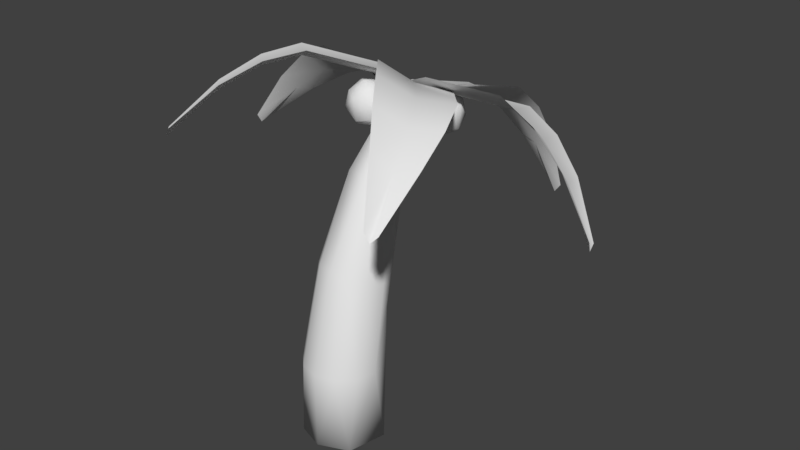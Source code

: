 # Source: Palm_LOD1.blend  (saved by Blender 2.78.0; exported with 4.5.12 LTS)
import bpy
from mathutils import Matrix  # noqa: F401  (used for matrix-valued properties, if any)

bpy.ops.wm.read_factory_settings(use_empty=True)
scene = bpy.context.scene
scene.name = 'Scene'

# ---- collections
col_collection_1 = bpy.data.collections.new('Collection 1'); scene.collection.children.link(col_collection_1)

# ---- world
world_world = bpy.data.worlds.new('World'); scene.world = world_world
world_world.color = (0.05088, 0.05088, 0.05088)
world_world.use_sun_shadow = False
world_world.sun_shadow_jitter_overblur = 0.0
world_world.cycles.sampling_method = 'MANUAL'

# ---- meshes
me_sphere_004 = bpy.data.meshes.new('Sphere.004')
me_sphere_004.from_pydata([(0.5323, 1.941, 0.1264), (0.1428, 1.933, 3.742), (1.047, 1.691, 3.742), (1.91, 0.6957, 0.1264), (1.606, 1.299, 6.313), (1.95, 0.1254, 3.742), (1.52, -1.119, 0.1264), (1.708, -0.7784, 3.742), (1.047, -1.44, 3.742), (0.1428, -1.682, 0.1264), (0.1428, -1.682, 3.742), (-1.102, -1.252, 0.1264), (-0.7611, -1.44, 3.742), (-1.423, -0.7784, 3.742), (-1.665, 0.1254, 0.1264), (-1.601, 0.2698, 5.298), (-1.156, 1.424, 0.1264), (-1.322, 1.296, 6.328), (-0.7611, 1.691, 3.742), (0.5482, 2.361, 7.363), (1.484, 0.1781, 8.009), (0.9171, -0.3547, 8.203), (0.1428, -0.5498, 8.273), (-0.6315, -0.3547, 8.203), (-1.198, 0.1781, 8.009), (-0.6315, 2.167, 7.288), (-0.1672, 3.386, 10.88), (1.015, 3.089, 11.12), (1.462, 1.694, 10.26), (1.147, 1.848, 11.68), (0.4454, 1.389, 11.99), (-0.6518, 1.614, 11.88), (-0.9789, 2.716, 11.57), (0.1428, 4.91, 13.81), (0.7934, 4.485, 14.06), (0.6509, 3.908, 14.4), (-0.2237, 3.759, 14.49), (-0.5079, 4.485, 14.06), (1.653, 5.23, 14.95), (2.091, 5.64, 14.53), (2.196, 5.755, 13.75), (1.896, 5.379, 13.07), (2.452, 5.028, 14.39), (2.328, 5.061, 13.37), (2.036, 4.504, 14.66), (2.191, 4.349, 13.72), (1.757, 4.638, 13.06), (1.474, 4.077, 14.33), (1.503, 4.197, 13.4), (0.8922, 4.44, 14.51), (0.8294, 4.371, 13.52), (0.6739, 5.053, 14.56), (0.4915, 5.048, 13.95), (0.6705, 5.048, 13.35), (1.297, 5.163, 12.94), (1.299, 4.949, 14.99), (0.8179, 5.722, 14.36), (0.8816, 5.658, 13.42), (1.473, 6.026, 14.35), (1.485, 5.875, 13.37), (-0.6926, 3.557, 15.27), (-0.8098, 2.804, 15.39), (-0.1677, 3.635, 14.96), (-0.1, 3.741, 13.98), (-0.02776, 3.026, 15.11), (0.2214, 3.054, 14.18), (-0.1944, 2.452, 14.97), (-0.08851, 2.376, 13.98), (-0.2637, 3.012, 13.5), (-0.8074, 2.088, 14.79), (-0.7714, 2.21, 13.81), (-1.368, 2.461, 14.95), (-1.486, 2.343, 14.22), (-1.083, 2.613, 13.5), (-1.831, 3.038, 14.36), (-1.278, 3.173, 15.28), (-1.386, 3.652, 14.94), (-1.471, 3.758, 14.16), (-1.307, 3.25, 13.53), (-0.7769, 3.299, 13.39), (-0.7938, 4.05, 14.59), (-0.7642, 3.89, 13.8), (0.6383, 3.075, 15.39), (1.455, 3.647, 14.94), (1.544, 3.765, 14.21), (1.267, 3.384, 13.51), (1.849, 3.061, 14.57), (1.666, 3.053, 13.79), (1.296, 3.04, 15.32), (1.519, 2.354, 14.76), (1.455, 2.459, 13.84), (0.5137, 2.631, 15.27), (0.8447, 2.204, 14.96), (0.8447, 2.064, 14.15), (0.9471, 2.575, 13.49), (0.1451, 2.341, 14.56), (0.2346, 2.459, 13.84), (-0.1348, 3.042, 14.77), (0.0176, 3.046, 13.8), (0.6263, 3.109, 13.37), (0.5506, 3.478, 15.27), (0.1398, 3.76, 14.59), (0.2355, 3.635, 13.82), (0.8447, 3.995, 14.84), (0.8447, 3.902, 13.81), (-0.4106, 5.145, 14.48), (-0.0278, 5.647, 14.04), (0.03287, 5.758, 13.06), (0.3332, 5.035, 13.9), (0.209, 5.068, 12.88), (-0.4156, 5.143, 12.47), (0.03287, 4.351, 13.88), (-0.0278, 4.463, 12.9), (-0.7706, 4.71, 14.41), (-0.6343, 4.201, 14.03), (-0.6276, 4.064, 13.27), (-0.5332, 4.527, 12.58), (-1.327, 4.381, 13.85), (-1.221, 4.445, 12.92), (-1.455, 5.048, 14.05), (-1.631, 5.062, 13.28), (-1.123, 4.941, 12.58), (-1.043, 5.351, 14.35), (-1.322, 5.76, 13.69), (-1.237, 5.665, 12.93), (-0.6343, 5.909, 14.03), (-0.635, 6.044, 13.25), (-0.7051, 5.565, 12.58), (-4.667, 4.517, 15.65), (-1.479, 3.668, 15.51), (-5.931, 5.867, 13.91), (-6.232, 4.715, 14.84), (-7.532, 5.595, 12.73), (-7.739, 4.814, 13.45), (-9.374, 4.938, 10.76), (-9.433, 4.746, 11.15), (-3.969, 7.284, 14.07), (-0.7808, 6.435, 13.99), (-5.63, 7.102, 13.48), (-4.318, 5.859, 14.6), (-1.13, 5.01, 14.53), (-7.324, 6.46, 12.51), (-9.315, 5.213, 10.88), (-0.004393, 3.913, 14.71), (0.2923, 5.089, 14.04), (0.144, 4.459, 14.12), (-0.3716, 9.375, 13.61), (-1.157, 6.273, 14.41), (1.666, 10.2, 12.43), (0.3358, 10.55, 12.48), (2.217, 11.17, 10.76), (1.307, 11.43, 10.9), (2.929, 11.99, 8.212), (2.686, 12.12, 8.494), (2.761, 8.758, 14.28), (1.975, 5.656, 15.09), (3.038, 10.01, 13.06), (1.173, 8.987, 13.6), (0.3875, 5.885, 14.41), (3.17, 11.06, 11.3), (3.215, 12.01, 8.608), (-0.5228, 4.68, 14.55), (0.8082, 4.415, 14.83), (4.517, 6.957, 14.36), (1.258, 6.46, 14.51), (6.317, 5.297, 13.9), (6.098, 6.628, 13.63), (7.782, 4.915, 12.58), (7.631, 5.857, 12.5), (9.384, 4.162, 10.45), (9.341, 4.487, 10.67), (5.024, 4.055, 15.77), (1.765, 3.558, 15.91), (6.535, 4.125, 14.84), (4.771, 5.427, 14.72), (1.512, 4.929, 14.87), (7.932, 4.131, 13.34), (9.427, 3.997, 10.91), (0.05004, 5.235, 14.45), (0.2655, 4.002, 15.25), (0.1577, 4.618, 14.65), (4.416, 2.164, 15.82), (2.343, 4.671, 15.09), (4.002, -0.2773, 15.54), (5.069, 0.5755, 15.38), (4.669, -1.861, 14.5), (5.405, -1.249, 14.5), (5.252, -3.846, 12.66), (5.461, -3.615, 12.9), (1.941, 0.3711, 16.96), (-0.1319, 2.879, 16.41), (2.934, -0.9711, 16.37), (3.178, 1.188, 16.05), (1.106, 3.695, 15.5), (3.933, -2.315, 15.18), (5.043, -3.918, 13.09), (0.6901, 5.059, 14.53), (-0.1004, 4.297, 15.01), (0.7645, 4.678, 14.36), (-1.867, 0.6154, 16.98), (0.3967, 2.832, 16.06), (-4.106, 0.1801, 15.98), (-3.122, -0.5687, 16.58), (-5.155, -1.278, 15.08), (-4.489, -1.741, 15.59), (-6.319, -3.128, 13.38), (-6.158, -3.137, 13.74), (-4.238, 2.747, 16.29), (-1.975, 4.964, 15.36), (-5.168, 1.271, 15.98), (-3.013, 1.511, 16.33), (-0.7499, 3.727, 15.41), (-5.899, -0.4734, 15.18), (-6.559, -2.777, 13.62), (0.6457, 4.226, 14.99), (-0.3624, 4.663, 14.59), (0.1417, 4.464, 14.52)], [], [(1, 19, 2), (4, 28, 5), (18, 17, 25), (15, 32, 17), (20, 28, 29), (19, 26, 27), (23, 31, 24), (25, 26, 19), (36, 37, 32, 31), (27, 34, 28), (26, 33, 27), (29, 35, 30), (38, 39, 58), (58, 40, 59), (38, 42, 39), (40, 43, 41), (39, 42, 40), (43, 46, 41), (42, 45, 43), (54, 41, 46), (43, 45, 46), (42, 44, 45), (44, 38, 55), (45, 48, 46), (44, 47, 45), (44, 55, 47), (47, 49, 50), (55, 49, 47), (47, 50, 48), (50, 52, 53), (55, 51, 49), (51, 55, 56), (60, 62, 80), (63, 68, 79), (60, 61, 64), (65, 67, 68), (79, 68, 73), (66, 69, 67), (66, 61, 69), (69, 61, 71), (69, 72, 70), (79, 73, 78), (61, 75, 71), (75, 76, 74), (74, 76, 77), (77, 81, 78), (76, 80, 77), (75, 60, 76), (77, 80, 81), (75, 61, 60), (104, 85, 99), (100, 82, 88), (84, 86, 87), (83, 86, 84), (88, 89, 86), (99, 85, 94), (88, 82, 91), (90, 93, 94), (89, 92, 93), (89, 93, 90), (93, 96, 94), (92, 95, 93), (93, 95, 96), (92, 91, 95), (91, 97, 95), (82, 100, 97), (100, 103, 101), (105, 106, 125), (127, 107, 110), (105, 108, 106), (106, 108, 107), (108, 105, 111), (111, 114, 115), (111, 115, 112), (114, 117, 115), (114, 113, 117), (110, 116, 121), (117, 120, 118), (113, 105, 122), (119, 122, 123), (110, 121, 127), (120, 124, 121), (124, 126, 127), (123, 125, 126), (1, 2, 0), (6, 3, 5, 7), (4, 5, 3), (9, 6, 8, 10), (7, 8, 6), (11, 9, 10, 12), (14, 11, 13, 15), (12, 13, 11), (17, 16, 14, 15), (22, 23, 12, 10), (0, 16, 18, 1), (16, 17, 18), (22, 10, 8, 21), (11, 14, 16, 0, 3, 6, 9), (4, 19, 27), (21, 8, 7, 20), (20, 7, 5, 28), (25, 19, 1, 18), (23, 24, 13, 12), (3, 0, 2, 4), (2, 19, 4), (15, 13, 24), (32, 15, 24, 31), (31, 23, 22, 30), (22, 21, 30), (28, 4, 27), (26, 25, 17, 32), (29, 30, 21, 20), (34, 33, 37, 36, 35), (27, 33, 34), (35, 29, 28, 34), (30, 35, 36), (31, 30, 36), (37, 33, 26, 32), (50, 54, 46, 48), (59, 40, 41), (58, 39, 40), (54, 59, 41), (40, 42, 43), (42, 38, 44), (45, 47, 48), (52, 50, 49, 51), (54, 50, 53), (57, 53, 52, 56), (58, 56, 55, 38), (52, 51, 56), (53, 57, 54), (58, 59, 57, 56), (54, 57, 59), (65, 63, 62, 64), (80, 62, 63), (81, 63, 79), (81, 80, 63), (62, 60, 64), (63, 65, 68), (67, 65, 64, 66), (73, 68, 67, 70), (64, 61, 66), (74, 78, 73, 72), (67, 69, 70), (70, 72, 73), (69, 71, 72), (71, 75, 74), (88, 83, 103, 100), (72, 71, 74), (74, 77, 78), (79, 78, 81), (76, 60, 80), (104, 84, 85), (103, 83, 84), (94, 85, 87, 90), (104, 103, 84), (83, 88, 86), (85, 84, 87), (90, 87, 86, 89), (92, 89, 88, 91), (97, 98, 96, 95), (94, 96, 99), (99, 96, 98), (102, 98, 97, 101), (91, 82, 97), (104, 102, 101, 103), (97, 100, 101), (99, 98, 102), (99, 102, 104), (107, 126, 125, 106), (127, 126, 107), (116, 110, 109, 112), (110, 107, 109), (107, 108, 109), (112, 109, 108, 111), (113, 114, 111, 105), (112, 115, 116), (119, 117, 113, 122), (116, 115, 118), (116, 118, 121), (115, 117, 118), (118, 120, 121), (117, 119, 120), (131, 128, 139, 130), (120, 123, 124), (120, 119, 123), (121, 124, 127), (122, 105, 125), (124, 123, 126), (123, 122, 125), (139, 128, 129, 140), (133, 131, 130, 132), (135, 133, 132, 134), (139, 136, 138, 130), (137, 136, 139, 140), (130, 138, 141, 132), (132, 141, 142, 134), (144, 137, 140, 145), (143, 145, 140, 129), (149, 146, 157, 148), (158, 157, 146, 147), (151, 149, 148, 150), (153, 151, 150, 152), (157, 154, 156, 148), (158, 155, 154, 157), (148, 156, 159, 150), (150, 159, 160, 152), (162, 155, 158, 161), (166, 163, 174, 165), (158, 147, 161), (175, 174, 163, 164), (168, 166, 165, 167), (170, 168, 167, 169), (174, 171, 173, 165), (175, 172, 171, 174), (165, 173, 176, 167), (167, 176, 177, 169), (179, 172, 175, 180), (178, 180, 175, 164), (184, 181, 192, 183), (193, 192, 181, 182), (186, 184, 183, 185), (188, 186, 185, 187), (192, 189, 191, 183), (193, 190, 189, 192), (183, 191, 194, 185), (185, 194, 195, 187), (197, 190, 193, 198), (198, 193, 182, 196), (202, 199, 210, 201), (211, 210, 199, 200), (204, 202, 201, 203), (206, 204, 203, 205), (210, 207, 209, 201), (211, 208, 207, 210), (201, 209, 212, 203), (203, 212, 213, 205), (215, 208, 211, 216), (214, 216, 211, 200)])
me_sphere_004.polygons.foreach_set('use_smooth', [True] * 239)
_uv = me_sphere_004.uv_layers.new(name='UVMap')
_uv.uv.foreach_set('vector', [0.7843, 0.9134, 0.7811, 0.9416, 0.7819, 0.912, 0.7755, 0.9313, 0.7689, 0.9616, 0.7679, 0.9105, 0.7829, 0.9147, 0.7767, 0.9345, 0.7805, 0.9427, 0.7708, 0.9264, 0.7715, 0.9721, 0.7767, 0.9345, 0.7623, 0.9411, 0.7689, 0.9616, 0.7641, 0.9718, 0.7811, 0.9416, 0.7782, 0.972, 0.7752, 0.9718, 0.7591, 0.943, 0.763, 0.9721, 0.764, 0.9434, 0.7805, 0.9427, 0.7782, 0.972, 0.7811, 0.9416, 0.7654, 0.9977, 0.7712, 0.9975, 0.7715, 0.9721, 0.763, 0.9721, 0.7752, 0.9718, 0.7709, 0.9982, 0.7689, 0.9616, 0.7782, 0.972, 0.7744, 0.9978, 0.7752, 0.9718, 0.7641, 0.9718, 0.7657, 0.9981, 0.7604, 0.9719, 0.8577, 0.976, 0.8585, 0.9672, 0.8661, 0.9622, 0.8661, 0.9622, 0.8552, 0.9614, 0.8544, 0.952, 0.8534, 0.9784, 0.8535, 0.9678, 0.8585, 0.9672, 0.8552, 0.9614, 0.85, 0.9634, 0.8486, 0.9597, 0.8585, 0.9672, 0.8535, 0.9678, 0.8552, 0.9614, 0.85, 0.9634, 0.8455, 0.9646, 0.8486, 0.9597, 0.8535, 0.9678, 0.8491, 0.967, 0.85, 0.9634, 0.843, 0.9597, 0.8486, 0.9597, 0.8455, 0.9646, 0.85, 0.9634, 0.8491, 0.967, 0.8455, 0.9646, 0.8535, 0.9678, 0.8515, 0.9709, 0.8491, 0.967, 0.8515, 0.9709, 0.8534, 0.9784, 0.849, 0.9766, 0.8491, 0.967, 0.8459, 0.9677, 0.8455, 0.9646, 0.8515, 0.9709, 0.8482, 0.9708, 0.8491, 0.967, 0.8515, 0.9709, 0.849, 0.9766, 0.8482, 0.9708, 0.8482, 0.9708, 0.8466, 0.9733, 0.844, 0.9697, 0.849, 0.9766, 0.8466, 0.9733, 0.8482, 0.9708, 0.8482, 0.9708, 0.844, 0.9697, 0.8459, 0.9677, 0.844, 0.9697, 0.8422, 0.9735, 0.8405, 0.9703, 0.849, 0.9766, 0.8447, 0.9759, 0.8466, 0.9733, 0.8447, 0.9759, 0.849, 0.9766, 0.841, 0.9786, 0.8632, 0.9729, 0.8585, 0.9672, 0.8656, 0.9589, 0.8537, 0.9606, 0.8473, 0.9626, 0.8393, 0.9616, 0.8632, 0.9729, 0.8515, 0.9756, 0.8543, 0.9699, 0.8517, 0.9649, 0.8485, 0.9665, 0.8473, 0.9626, 0.8393, 0.9616, 0.8473, 0.9626, 0.8431, 0.9667, 0.8511, 0.9701, 0.8483, 0.9709, 0.8485, 0.9665, 0.8511, 0.9701, 0.8515, 0.9756, 0.8483, 0.9709, 0.8483, 0.9709, 0.8515, 0.9756, 0.8467, 0.9733, 0.8483, 0.9709, 0.8446, 0.9708, 0.8459, 0.9676, 0.8393, 0.9616, 0.8431, 0.9667, 0.8384, 0.9687, 0.8515, 0.9756, 0.8469, 0.9782, 0.8467, 0.9733, 0.8469, 0.9782, 0.8421, 0.9795, 0.8422, 0.9733, 0.8422, 0.9733, 0.8421, 0.9795, 0.8373, 0.9751, 0.8373, 0.9751, 0.8273, 0.973, 0.8384, 0.9687, 0.8421, 0.9795, 0.8337, 0.9852, 0.8373, 0.9751, 0.8469, 0.9782, 0.8466, 0.9857, 0.8421, 0.9795, 0.8373, 0.9751, 0.8337, 0.9852, 0.8273, 0.973, 0.8469, 0.9782, 0.8515, 0.9756, 0.8466, 0.9857, 0.8548, 0.9521, 0.8486, 0.9595, 0.8425, 0.9609, 0.8627, 0.9768, 0.8509, 0.9783, 0.8548, 0.9722, 0.8553, 0.9615, 0.853, 0.9665, 0.8499, 0.9633, 0.8584, 0.967, 0.853, 0.9665, 0.8553, 0.9615, 0.8548, 0.9722, 0.8506, 0.9692, 0.853, 0.9665, 0.8425, 0.9609, 0.8486, 0.9595, 0.845, 0.9652, 0.8548, 0.9722, 0.8509, 0.9783, 0.8488, 0.9745, 0.8481, 0.9659, 0.8468, 0.9688, 0.845, 0.9652, 0.8506, 0.9692, 0.8488, 0.9715, 0.8468, 0.9688, 0.8506, 0.9692, 0.8468, 0.9688, 0.8481, 0.9659, 0.8468, 0.9688, 0.8436, 0.9692, 0.845, 0.9652, 0.8488, 0.9715, 0.8454, 0.9719, 0.8468, 0.9688, 0.8468, 0.9688, 0.8454, 0.9719, 0.8436, 0.9692, 0.8488, 0.9715, 0.8488, 0.9745, 0.8454, 0.9719, 0.8488, 0.9745, 0.8437, 0.9749, 0.8454, 0.9719, 0.8509, 0.9783, 0.8464, 0.9816, 0.8437, 0.9749, 0.8464, 0.9816, 0.8377, 0.9861, 0.8395, 0.9778, 0.8564, 0.9751, 0.8585, 0.9672, 0.8674, 0.9656, 0.8481, 0.9535, 0.8537, 0.9605, 0.8445, 0.9601, 0.8564, 0.9751, 0.8535, 0.9678, 0.8585, 0.9672, 0.8585, 0.9672, 0.8535, 0.9678, 0.8537, 0.9605, 0.8535, 0.9678, 0.8518, 0.9791, 0.8506, 0.9693, 0.8506, 0.9693, 0.8487, 0.9715, 0.8469, 0.9689, 0.8506, 0.9693, 0.8469, 0.9689, 0.848, 0.9658, 0.8487, 0.9715, 0.846, 0.9726, 0.8469, 0.9689, 0.8487, 0.9715, 0.85, 0.9748, 0.846, 0.9726, 0.8445, 0.9601, 0.845, 0.9655, 0.8408, 0.9674, 0.846, 0.9726, 0.8417, 0.9726, 0.8436, 0.9692, 0.85, 0.9748, 0.8518, 0.9791, 0.8463, 0.9796, 0.8446, 0.9758, 0.8463, 0.9796, 0.8396, 0.9779, 0.8445, 0.9601, 0.8408, 0.9674, 0.8315, 0.9662, 0.8417, 0.9726, 0.8362, 0.9723, 0.8408, 0.9674, 0.8362, 0.9723, 0.8288, 0.9799, 0.8315, 0.9662, 0.8396, 0.9779, 0.8397, 0.9871, 0.8288, 0.9799, 0.7843, 0.9134, 0.7819, 0.912, 0.7833, 0.8849, 0.7586, 0.8827, 0.7727, 0.8818, 0.7679, 0.9105, 0.7605, 0.9109, 0.7755, 0.9313, 0.7679, 0.9105, 0.7727, 0.8818, 0.755, 0.8857, 0.7586, 0.8827, 0.7558, 0.912, 0.755, 0.9134, 0.7605, 0.9109, 0.7558, 0.912, 0.7586, 0.8827, 0.7604, 0.8883, 0.755, 0.8857, 0.755, 0.9134, 0.758, 0.9147, 0.7712, 0.8896, 0.7604, 0.8883, 0.764, 0.9156, 0.7708, 0.9264, 0.758, 0.9147, 0.764, 0.9156, 0.7604, 0.8883, 0.7767, 0.9345, 0.7805, 0.8884, 0.7712, 0.8896, 0.7708, 0.9264, 0.7569, 0.9424, 0.7591, 0.943, 0.758, 0.9147, 0.755, 0.9134, 0.7833, 0.8849, 0.7805, 0.8884, 0.7829, 0.9147, 0.7843, 0.9134, 0.7805, 0.8884, 0.7767, 0.9345, 0.7829, 0.9147, 0.7569, 0.9424, 0.755, 0.9134, 0.7558, 0.912, 0.758, 0.9417, 0.7604, 0.8883, 0.7712, 0.8896, 0.7805, 0.8884, 0.7833, 0.8849, 0.7727, 0.8818, 0.7586, 0.8827, 0.755, 0.8857, 0.7755, 0.9313, 0.7811, 0.9416, 0.7752, 0.9718, 0.758, 0.9417, 0.7558, 0.912, 0.7605, 0.9109, 0.7623, 0.9411, 0.7623, 0.9411, 0.7605, 0.9109, 0.7679, 0.9105, 0.7689, 0.9616, 0.7805, 0.9427, 0.7811, 0.9416, 0.7843, 0.9134, 0.7829, 0.9147, 0.7591, 0.943, 0.764, 0.9434, 0.764, 0.9156, 0.758, 0.9147, 0.7727, 0.8818, 0.7833, 0.8849, 0.7819, 0.912, 0.7755, 0.9313, 0.7819, 0.912, 0.7811, 0.9416, 0.7755, 0.9313, 0.7708, 0.9264, 0.764, 0.9156, 0.764, 0.9434, 0.7715, 0.9721, 0.7708, 0.9264, 0.764, 0.9434, 0.763, 0.9721, 0.763, 0.9721, 0.7591, 0.943, 0.7569, 0.9424, 0.7604, 0.9719, 0.7569, 0.9424, 0.758, 0.9417, 0.7604, 0.9719, 0.7689, 0.9616, 0.7755, 0.9313, 0.7752, 0.9718, 0.7782, 0.972, 0.7805, 0.9427, 0.7767, 0.9345, 0.7715, 0.9721, 0.7641, 0.9718, 0.7604, 0.9719, 0.758, 0.9417, 0.7623, 0.9411, 0.7709, 0.9982, 0.7744, 0.9978, 0.7712, 0.9975, 0.7654, 0.9977, 0.7657, 0.9981, 0.7752, 0.9718, 0.7744, 0.9978, 0.7709, 0.9982, 0.7657, 0.9981, 0.7641, 0.9718, 0.7689, 0.9616, 0.7709, 0.9982, 0.7604, 0.9719, 0.7657, 0.9981, 0.7654, 0.9977, 0.763, 0.9721, 0.7604, 0.9719, 0.7654, 0.9977, 0.7712, 0.9975, 0.7744, 0.9978, 0.7782, 0.972, 0.7715, 0.9721, 0.844, 0.9697, 0.843, 0.9597, 0.8455, 0.9646, 0.8459, 0.9677, 0.8544, 0.952, 0.8552, 0.9614, 0.8486, 0.9597, 0.8661, 0.9622, 0.8585, 0.9672, 0.8552, 0.9614, 0.843, 0.9597, 0.8544, 0.952, 0.8486, 0.9597, 0.8552, 0.9614, 0.8535, 0.9678, 0.85, 0.9634, 0.8535, 0.9678, 0.8534, 0.9784, 0.8515, 0.9709, 0.8491, 0.967, 0.8482, 0.9708, 0.8459, 0.9677, 0.8422, 0.9735, 0.844, 0.9697, 0.8466, 0.9733, 0.8447, 0.9759, 0.843, 0.9597, 0.844, 0.9697, 0.8405, 0.9703, 0.8362, 0.9723, 0.8405, 0.9703, 0.8422, 0.9735, 0.841, 0.9786, 0.8366, 0.9858, 0.841, 0.9786, 0.849, 0.9766, 0.8534, 0.9784, 0.8422, 0.9735, 0.8447, 0.9759, 0.841, 0.9786, 0.8405, 0.9703, 0.8362, 0.9723, 0.8378, 0.9639, 0.8366, 0.9858, 0.8273, 0.9728, 0.8362, 0.9723, 0.841, 0.9786, 0.8378, 0.9639, 0.8362, 0.9723, 0.8273, 0.9728, 0.8517, 0.9649, 0.8537, 0.9606, 0.8585, 0.9672, 0.8543, 0.9699, 0.8656, 0.9589, 0.8585, 0.9672, 0.8537, 0.9606, 0.8545, 0.952, 0.8537, 0.9606, 0.8393, 0.9616, 0.8545, 0.952, 0.8656, 0.9589, 0.8537, 0.9606, 0.8585, 0.9672, 0.8632, 0.9729, 0.8543, 0.9699, 0.8537, 0.9606, 0.8517, 0.9649, 0.8473, 0.9626, 0.8485, 0.9665, 0.8517, 0.9649, 0.8543, 0.9699, 0.8511, 0.9701, 0.8431, 0.9667, 0.8473, 0.9626, 0.8485, 0.9665, 0.8459, 0.9676, 0.8543, 0.9699, 0.8515, 0.9756, 0.8511, 0.9701, 0.8422, 0.9733, 0.8384, 0.9687, 0.8431, 0.9667, 0.8446, 0.9708, 0.8485, 0.9665, 0.8483, 0.9709, 0.8459, 0.9676, 0.8459, 0.9676, 0.8446, 0.9708, 0.8431, 0.9667, 0.8483, 0.9709, 0.8467, 0.9733, 0.8446, 0.9708, 0.8467, 0.9733, 0.8469, 0.9782, 0.8422, 0.9733, 0.8548, 0.9722, 0.8584, 0.967, 0.8665, 0.9634, 0.8627, 0.9768, 0.8446, 0.9708, 0.8467, 0.9733, 0.8422, 0.9733, 0.8422, 0.9733, 0.8373, 0.9751, 0.8384, 0.9687, 0.8393, 0.9616, 0.8384, 0.9687, 0.8273, 0.973, 0.8421, 0.9795, 0.8466, 0.9857, 0.8337, 0.9852, 0.8548, 0.9521, 0.8553, 0.9615, 0.8486, 0.9595, 0.8665, 0.9634, 0.8584, 0.967, 0.8553, 0.9615, 0.845, 0.9652, 0.8486, 0.9595, 0.8499, 0.9633, 0.8481, 0.9659, 0.8548, 0.9521, 0.8665, 0.9634, 0.8553, 0.9615, 0.8584, 0.967, 0.8548, 0.9722, 0.853, 0.9665, 0.8486, 0.9595, 0.8553, 0.9615, 0.8499, 0.9633, 0.8481, 0.9659, 0.8499, 0.9633, 0.853, 0.9665, 0.8506, 0.9692, 0.8488, 0.9715, 0.8506, 0.9692, 0.8548, 0.9722, 0.8488, 0.9745, 0.8437, 0.9749, 0.8406, 0.9704, 0.8436, 0.9692, 0.8454, 0.9719, 0.845, 0.9652, 0.8436, 0.9692, 0.8425, 0.9609, 0.8425, 0.9609, 0.8436, 0.9692, 0.8406, 0.9704, 0.8362, 0.972, 0.8406, 0.9704, 0.8437, 0.9749, 0.8395, 0.9778, 0.8488, 0.9745, 0.8509, 0.9783, 0.8437, 0.9749, 0.8273, 0.9733, 0.8362, 0.972, 0.8395, 0.9778, 0.8377, 0.9861, 0.8437, 0.9749, 0.8464, 0.9816, 0.8395, 0.9778, 0.8425, 0.9609, 0.8406, 0.9704, 0.8362, 0.972, 0.8385, 0.9642, 0.8362, 0.972, 0.8273, 0.9733, 0.8537, 0.9605, 0.8606, 0.9538, 0.8674, 0.9656, 0.8585, 0.9672, 0.8481, 0.9535, 0.8606, 0.9538, 0.8537, 0.9605, 0.845, 0.9655, 0.8445, 0.9601, 0.85, 0.9634, 0.848, 0.9658, 0.8445, 0.9601, 0.8537, 0.9605, 0.85, 0.9634, 0.8537, 0.9605, 0.8535, 0.9678, 0.85, 0.9634, 0.848, 0.9658, 0.85, 0.9634, 0.8535, 0.9678, 0.8506, 0.9693, 0.85, 0.9748, 0.8487, 0.9715, 0.8506, 0.9693, 0.8518, 0.9791, 0.848, 0.9658, 0.8469, 0.9689, 0.845, 0.9655, 0.8446, 0.9758, 0.846, 0.9726, 0.85, 0.9748, 0.8463, 0.9796, 0.845, 0.9655, 0.8469, 0.9689, 0.8436, 0.9692, 0.845, 0.9655, 0.8436, 0.9692, 0.8408, 0.9674, 0.8469, 0.9689, 0.846, 0.9726, 0.8436, 0.9692, 0.8436, 0.9692, 0.8417, 0.9726, 0.8408, 0.9674, 0.846, 0.9726, 0.8446, 0.9758, 0.8417, 0.9726, 0.7942, 0.947, 0.7918, 0.93, 0.8105, 0.9307, 0.8103, 0.9483, 0.8417, 0.9726, 0.8396, 0.9779, 0.8362, 0.9723, 0.8417, 0.9726, 0.8446, 0.9758, 0.8396, 0.9779, 0.8408, 0.9674, 0.8362, 0.9723, 0.8315, 0.9662, 0.8463, 0.9796, 0.8518, 0.9791, 0.8397, 0.9871, 0.8362, 0.9723, 0.8396, 0.9779, 0.8288, 0.9799, 0.8396, 0.9779, 0.8463, 0.9796, 0.8397, 0.9871, 0.8105, 0.9307, 0.7918, 0.93, 0.7935, 0.8976, 0.8109, 0.8977, 0.7987, 0.9663, 0.7942, 0.947, 0.8103, 0.9483, 0.8099, 0.9682, 0.8053, 0.9932, 0.7987, 0.9663, 0.8099, 0.9682, 0.8093, 0.9951, 0.8105, 0.9307, 0.8274, 0.9305, 0.8245, 0.9474, 0.8103, 0.9483, 0.8274, 0.8983, 0.8274, 0.9305, 0.8105, 0.9307, 0.8109, 0.8977, 0.8103, 0.9483, 0.8245, 0.9474, 0.8194, 0.9666, 0.8099, 0.9682, 0.8099, 0.9682, 0.8194, 0.9666, 0.8119, 0.9933, 0.8093, 0.9951, 0.8177, 0.8845, 0.8274, 0.8983, 0.8109, 0.8977, 0.811, 0.8837, 0.8026, 0.8844, 0.811, 0.8837, 0.8109, 0.8977, 0.7935, 0.8976, 0.7947, 0.9468, 0.7918, 0.9301, 0.809, 0.9308, 0.8091, 0.9486, 0.8091, 0.8975, 0.809, 0.9308, 0.7918, 0.9301, 0.7929, 0.8972, 0.7995, 0.9659, 0.7947, 0.9468, 0.8091, 0.9486, 0.8091, 0.9684, 0.8066, 0.9924, 0.7995, 0.9659, 0.8091, 0.9684, 0.8094, 0.9951, 0.809, 0.9308, 0.8279, 0.9301, 0.8251, 0.9468, 0.8091, 0.9486, 0.8091, 0.8975, 0.8279, 0.8976, 0.8279, 0.9301, 0.809, 0.9308, 0.8091, 0.9486, 0.8251, 0.9468, 0.8203, 0.9658, 0.8091, 0.9684, 0.8091, 0.9684, 0.8203, 0.9658, 0.8135, 0.9924, 0.8094, 0.9951, 0.8174, 0.8837, 0.8279, 0.8976, 0.8091, 0.8975, 0.8026, 0.8837, 0.7947, 0.9468, 0.7918, 0.9301, 0.809, 0.9308, 0.8091, 0.9486, 0.8091, 0.8975, 0.7929, 0.8972, 0.8026, 0.8837, 0.8091, 0.8975, 0.809, 0.9308, 0.7918, 0.9301, 0.7929, 0.8972, 0.7995, 0.9659, 0.7947, 0.9468, 0.8091, 0.9486, 0.8091, 0.9684, 0.8066, 0.9924, 0.7995, 0.9659, 0.8091, 0.9684, 0.8094, 0.9951, 0.809, 0.9308, 0.8279, 0.9301, 0.8251, 0.9468, 0.8091, 0.9486, 0.8091, 0.8975, 0.8279, 0.8976, 0.8279, 0.9301, 0.809, 0.9308, 0.8091, 0.9486, 0.8251, 0.9468, 0.8203, 0.9658, 0.8091, 0.9684, 0.8091, 0.9684, 0.8203, 0.9658, 0.8135, 0.9924, 0.8094, 0.9951, 0.8174, 0.8837, 0.8279, 0.8976, 0.8091, 0.8975, 0.8099, 0.8837, 0.8025, 0.8837, 0.8099, 0.8837, 0.8091, 0.8975, 0.7929, 0.8972, 0.7947, 0.9468, 0.7918, 0.9301, 0.809, 0.9308, 0.8091, 0.9486, 0.8091, 0.8975, 0.809, 0.9308, 0.7918, 0.9301, 0.7929, 0.8972, 0.7995, 0.9659, 0.7947, 0.9468, 0.8091, 0.9486, 0.8091, 0.9684, 0.8066, 0.9924, 0.7995, 0.9659, 0.8091, 0.9684, 0.8094, 0.9951, 0.809, 0.9308, 0.8279, 0.9301, 0.8251, 0.9468, 0.8091, 0.9486, 0.8091, 0.8975, 0.8279, 0.8976, 0.8279, 0.9301, 0.809, 0.9308, 0.8091, 0.9486, 0.8251, 0.9468, 0.8203, 0.9658, 0.8091, 0.9684, 0.8091, 0.9684, 0.8203, 0.9658, 0.8135, 0.9924, 0.8094, 0.9951, 0.8174, 0.8837, 0.8279, 0.8976, 0.8091, 0.8975, 0.8099, 0.8837, 0.8099, 0.8837, 0.8091, 0.8975, 0.7929, 0.8972, 0.8025, 0.8837, 0.7947, 0.9468, 0.7918, 0.9301, 0.809, 0.9308, 0.8091, 0.9486, 0.8091, 0.8975, 0.809, 0.9308, 0.7918, 0.9301, 0.7929, 0.8972, 0.7995, 0.9659, 0.7947, 0.9468, 0.8091, 0.9486, 0.8091, 0.9684, 0.8066, 0.9924, 0.7995, 0.9659, 0.8091, 0.9684, 0.8094, 0.9951, 0.809, 0.9308, 0.8279, 0.9301, 0.8251, 0.9468, 0.8091, 0.9486, 0.8091, 0.8975, 0.8279, 0.8976, 0.8279, 0.9301, 0.809, 0.9308, 0.8091, 0.9486, 0.8251, 0.9468, 0.8203, 0.9658, 0.8091, 0.9684, 0.8091, 0.9684, 0.8203, 0.9658, 0.8135, 0.9924, 0.8094, 0.9951, 0.8174, 0.8837, 0.8279, 0.8976, 0.8091, 0.8975, 0.8099, 0.8837, 0.8025, 0.8837, 0.8099, 0.8837, 0.8091, 0.8975, 0.7929, 0.8972])
me_sphere_004.use_remesh_preserve_volume = False
me_sphere_004.use_remesh_preserve_attributes = False
me_sphere_004.use_mirror_vertex_groups = False
me_sphere_004.update()

# ---- objects
ob_palm = bpy.data.objects.new('Palm', me_sphere_004)

# ---- transforms, parenting, visibility, modifiers, constraints
ob_palm.location = (0.04291, 0.0241, 0.02677)
ob_palm.scale = (0.253, 0.253, 0.253)
ob_palm.lineart.crease_threshold = 0.0

# ---- collection membership
col_collection_1.objects.link(ob_palm)

# ---- scene / render settings (as saved in the file)
scene.frame_start = 1; scene.frame_end = 250; scene.frame_set(1)
scene.render.engine = 'BLENDER_EEVEE_NEXT'
scene.render.resolution_percentage = 50
scene.render.dither_intensity = 0.0
scene.cycles.use_denoising = False
scene.cycles.samples = 128
scene.cycles.sampling_pattern = 'TABULATED_SOBOL'
scene.cycles.light_sampling_threshold = 0.0
scene.cycles.use_adaptive_sampling = False
scene.cycles.use_light_tree = False
scene.cycles.blur_glossy = 0.0
scene.cycles.sample_clamp_indirect = 0.0
scene.view_settings.view_transform = 'Standard'
bpy.context.view_layer.update()

# ---- added for rendering (the .blend has no active camera and no usable light): camera, sun
cam_auto = bpy.data.cameras.new('AutoCamera')
cam_auto.lens = 50.0
cam_auto.sensor_width = 36.0
cam_auto.clip_end = 1000.0
ob_auto_camera = bpy.data.objects.new('AutoCamera', cam_auto)
scene.collection.objects.link(ob_auto_camera)
ob_auto_camera.location = (7.05151, -7.34987, 7.79807)
ob_auto_camera.rotation_euler = (1.09748, -7.21219e-08, 0.694738)
scene.camera = ob_auto_camera
light_auto_sun = bpy.data.lights.new('AutoSun', 'SUN')
light_auto_sun.energy = 3.0
light_auto_sun.angle = 0.0523599
ob_auto_sun = bpy.data.objects.new('AutoSun', light_auto_sun)
scene.collection.objects.link(ob_auto_sun)
ob_auto_sun.rotation_euler = (0.872665, 0.174533, 0.523599)
bpy.context.view_layer.update()
